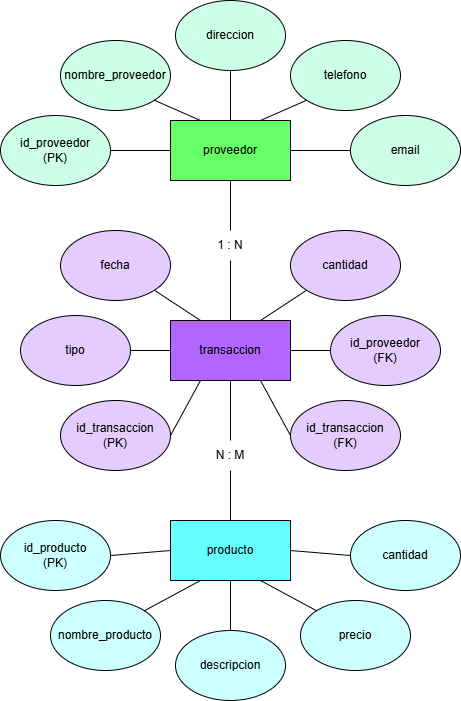

The diagram above was exported from draw.io. Its source (the exported page's mxGraphModel, read from the mxfile embedded in the PNG):
<mxGraphModel dx="730" dy="467" grid="1" gridSize="10" guides="1" tooltips="1" connect="1" arrows="1" fold="1" page="1" pageScale="1" pageWidth="850" pageHeight="1100" math="0" shadow="0">
  <root>
    <mxCell id="0" />
    <mxCell id="1" parent="0" />
    <mxCell id="3" value="transaccion" style="rounded=0;whiteSpace=wrap;html=1;fillColor=#B266FF;" vertex="1" parent="1">
      <mxGeometry x="320" y="370" width="120" height="60" as="geometry" />
    </mxCell>
    <mxCell id="4" value="producto" style="rounded=0;whiteSpace=wrap;html=1;fillColor=#66FFFF;" vertex="1" parent="1">
      <mxGeometry x="320" y="570" width="120" height="60" as="geometry" />
    </mxCell>
    <mxCell id="5" value="id_proveedor&lt;div&gt;(PK)&lt;span style=&quot;color: rgb(63, 63, 63); font-family: monospace; font-size: 0px; text-align: start; text-wrap-mode: nowrap; background-color: transparent;&quot;&gt;%3CmxGraphModel%3E%3Croot%3E%3CmxCell%20id%3D%220%22%2F%3E%3CmxCell%20id%3D%221%22%20parent%3D%220%22%2F%3E%3CmxCell%20id%3D%222%22%20value%3D%22transaccion%22%20style%3D%22rounded%3D0%3BwhiteSpace%3Dwrap%3Bhtml%3D1%3B%22%20vertex%3D%221%22%20parent%3D%221%22%3E%3CmxGeometry%20x%3D%22280%22%20y%3D%22230%22%20width%3D%22120%22%20height%3D%2260%22%20as%3D%22geometry%22%2F%3E%3C%2FmxCell%3E%3C%2Froot%3E%3C%2FmxGraphModel%3E&lt;/span&gt;&lt;/div&gt;" style="ellipse;whiteSpace=wrap;html=1;fillColor=#CCFFE6;" vertex="1" parent="1">
      <mxGeometry x="150" y="165" width="110" height="70" as="geometry" />
    </mxCell>
    <mxCell id="6" value="id_proveedor&lt;div&gt;(FK)&lt;span style=&quot;color: rgb(63, 63, 63); font-family: monospace; font-size: 0px; text-align: start; text-wrap-mode: nowrap; background-color: transparent;&quot;&gt;%3CmxGraphModel%3E%3Croot%3E%3CmxCell%20id%3D%220%22%2F%3E%3CmxCell%20id%3D%221%22%20parent%3D%220%22%2F%3E%3CmxCell%20id%3D%222%22%20value%3D%22transaccion%22%20style%3D%22rounded%3D0%3BwhiteSpace%3Dwrap%3Bhtml%3D1%3B%22%20vertex%3D%221%22%20parent%3D%221%22%3E%3CmxGeometry%20x%3D%22280%22%20y%3D%22230%22%20width%3D%22120%22%20height%3D%2260%22%20as%3D%22geometry%22%2F%3E%3C%2FmxCell%3E%3C%2Froot%3E%3C%2FmxGraphModel%3E&lt;/span&gt;&lt;/div&gt;" style="ellipse;whiteSpace=wrap;html=1;fillColor=#E5CCFF;" vertex="1" parent="1">
      <mxGeometry x="480" y="365" width="110" height="70" as="geometry" />
    </mxCell>
    <mxCell id="7" value="id_transaccion&lt;div&gt;(PK)&lt;span style=&quot;color: rgb(63, 63, 63); font-family: monospace; font-size: 0px; text-align: start; text-wrap-mode: nowrap; background-color: transparent;&quot;&gt;%3CmxGraphModel%3E%3Croot%3E%3CmxCell%20id%3D%220%22%2F%3E%3CmxCell%20id%3D%221%22%20parent%3D%220%22%2F%3E%3CmxCell%20id%3D%222%22%20value%3D%22transaccion%22%20style%3D%22rounded%3D0%3BwhiteSpace%3Dwrap%3Bhtml%3D1%3B%22%20vertex%3D%221%22%20parent%3D%221%22%3E%3CmxGeometry%20x%3D%22280%22%20y%3D%22230%22%20width%3D%22120%22%20height%3D%2260%22%20as%3D%22geometry%22%2F%3E%3C%2FmxCell%3E%3C%2Froot%3E%3C%2FmxGraphModel%3E&lt;/span&gt;&lt;/div&gt;" style="ellipse;whiteSpace=wrap;html=1;fillColor=#E5CCFF;" vertex="1" parent="1">
      <mxGeometry x="210" y="450" width="110" height="70" as="geometry" />
    </mxCell>
    <mxCell id="8" value="id_transaccion&lt;div&gt;(FK)&lt;span style=&quot;color: rgb(63, 63, 63); font-family: monospace; font-size: 0px; text-align: start; text-wrap-mode: nowrap; background-color: transparent;&quot;&gt;%3CmxGraphModel%3E%3Croot%3E%3CmxCell%20id%3D%220%22%2F%3E%3CmxCell%20id%3D%221%22%20parent%3D%220%22%2F%3E%3CmxCell%20id%3D%222%22%20value%3D%22transaccion%22%20style%3D%22rounded%3D0%3BwhiteSpace%3Dwrap%3Bhtml%3D1%3B%22%20vertex%3D%221%22%20parent%3D%221%22%3E%3CmxGeometry%20x%3D%22280%22%20y%3D%22230%22%20width%3D%22120%22%20height%3D%2260%22%20as%3D%22geometry%22%2F%3E%3C%2FmxCell%3E%3C%2Froot%3E%3C%2FmxGraphModel%3E&lt;/span&gt;&lt;/div&gt;" style="ellipse;whiteSpace=wrap;html=1;fillColor=#E5CCFF;" vertex="1" parent="1">
      <mxGeometry x="440" y="450" width="110" height="70" as="geometry" />
    </mxCell>
    <mxCell id="9" value="id_producto&lt;div&gt;(PK)&lt;span style=&quot;color: rgb(63, 63, 63); font-family: monospace; font-size: 0px; text-align: start; text-wrap-mode: nowrap; background-color: transparent;&quot;&gt;%3CmxGraphModel%3E%3Croot%3E%3CmxCell%20id%3D%220%22%2F%3E%3CmxCell%20id%3D%221%22%20parent%3D%220%22%2F%3E%3CmxCell%20id%3D%222%22%20value%3D%22transaccion%22%20style%3D%22rounded%3D0%3BwhiteSpace%3Dwrap%3Bhtml%3D1%3B%22%20vertex%3D%221%22%20parent%3D%221%22%3E%3CmxGeometry%20x%3D%22280%22%20y%3D%22230%22%20width%3D%22120%22%20height%3D%2260%22%20as%3D%22geometry%22%2F%3E%3C%2FmxCell%3E%3C%2Froot%3E%3C%2FmxGraphModel%3E&lt;/span&gt;&lt;/div&gt;" style="ellipse;whiteSpace=wrap;html=1;fillColor=#CCFFFF;" vertex="1" parent="1">
      <mxGeometry x="150" y="570" width="110" height="70" as="geometry" />
    </mxCell>
    <mxCell id="10" value="&lt;div style=&quot;text-align: center;&quot;&gt;&lt;span style=&quot;text-align: start; background-color: transparent; color: rgb(63, 63, 63);&quot;&gt;&lt;font color=&quot;#000000&quot;&gt;nombre_proveedor&lt;/font&gt;&lt;/span&gt;&lt;span style=&quot;background-color: transparent; font-family: monospace; font-size: 0px; text-align: start; text-wrap-mode: nowrap;&quot;&gt;%3CmxGraphModel%3E%3Croot%3E%3CmxCell%20id%3D%220%22%2F%3E%3CmxCell%20id%3D%221%22%20parent%3D%220%22%2F%3E%3CmxCell%20id%3D%222%22%20value%3D%22transaccion%22%20style%3D%22rounded%3D0%3BwhiteSpace%3Dwrap%3Bhtml%3D1%3B%22%20vertex%3D%221%22%20parent%3D%221%22%3E%3CmxGeometry%20x%3D%22280%22%20y%3D%22230%22%20width%3D%22120%22%20height%3D%2260%22%20as%3D%22geometry%22%2F%3E%3C%2FmxCell%3E%3C%2Froot%3E%3C%2FmxGraphModel%3E&lt;/span&gt;&lt;/div&gt;" style="ellipse;whiteSpace=wrap;html=1;fillColor=#CCFFE6;" vertex="1" parent="1">
      <mxGeometry x="210" y="90" width="110" height="70" as="geometry" />
    </mxCell>
    <mxCell id="11" value="&lt;div style=&quot;text-align: start;&quot;&gt;&lt;font color=&quot;#000000&quot;&gt;direccion&lt;/font&gt;&lt;/div&gt;" style="ellipse;whiteSpace=wrap;html=1;fillColor=#CCFFE6;" vertex="1" parent="1">
      <mxGeometry x="325" y="50" width="110" height="70" as="geometry" />
    </mxCell>
    <mxCell id="12" value="&lt;div style=&quot;text-align: start;&quot;&gt;&lt;font color=&quot;#000000&quot;&gt;telefono&lt;/font&gt;&lt;/div&gt;" style="ellipse;whiteSpace=wrap;html=1;fillColor=#CCFFE6;" vertex="1" parent="1">
      <mxGeometry x="440" y="90" width="110" height="70" as="geometry" />
    </mxCell>
    <mxCell id="13" value="&lt;div style=&quot;text-align: start;&quot;&gt;&lt;font color=&quot;#000000&quot;&gt;email&lt;/font&gt;&lt;/div&gt;" style="ellipse;whiteSpace=wrap;html=1;fillColor=#CCFFE6;" vertex="1" parent="1">
      <mxGeometry x="500" y="165" width="110" height="70" as="geometry" />
    </mxCell>
    <mxCell id="14" value="&lt;div style=&quot;text-align: start;&quot;&gt;&lt;font color=&quot;#000000&quot;&gt;tipo&lt;/font&gt;&lt;/div&gt;" style="ellipse;whiteSpace=wrap;html=1;fillColor=#E5CCFF;" vertex="1" parent="1">
      <mxGeometry x="170" y="365" width="110" height="70" as="geometry" />
    </mxCell>
    <mxCell id="15" value="&lt;div style=&quot;text-align: start;&quot;&gt;&lt;font color=&quot;#000000&quot;&gt;fecha&lt;/font&gt;&lt;/div&gt;" style="ellipse;whiteSpace=wrap;html=1;fillColor=#E5CCFF;" vertex="1" parent="1">
      <mxGeometry x="210" y="280" width="110" height="70" as="geometry" />
    </mxCell>
    <mxCell id="16" value="&lt;div style=&quot;text-align: start;&quot;&gt;&lt;font color=&quot;#000000&quot;&gt;cantidad&lt;/font&gt;&lt;/div&gt;" style="ellipse;whiteSpace=wrap;html=1;fillColor=#E5CCFF;" vertex="1" parent="1">
      <mxGeometry x="440" y="280" width="110" height="70" as="geometry" />
    </mxCell>
    <mxCell id="17" value="nombre_producto&lt;span style=&quot;background-color: transparent; font-family: monospace; font-size: 0px; text-align: start; text-wrap-mode: nowrap;&quot;&gt;%3CmxGraphModel%3E%3Croot%3E%3CmxCell%20id%3D%220%22%2F%3E%3CmxCell%20id%3D%221%22%20parent%3D%220%22%2F%3E%3CmxCell%20id%3D%222%22%20value%3D%22transaccion%22%20style%3D%22rounded%3D0%3BwhiteSpace%3Dwrap%3Bhtml%3D1%3B%22%20vertex%3D%221%22%20parent%3D%221%22%3E%3CmxGeometry%20x%3D%22280%22%20y%3D%22230%22%20width%3D%22120%22%20height%3D%2260%22%20as%3D%22geometry%22%2F%3E%3C%2FmxCell%3E%3C%2Froot%3E%3C%2FmxGraphModel%3E&lt;/span&gt;" style="ellipse;whiteSpace=wrap;html=1;fillColor=#CCFFFF;" vertex="1" parent="1">
      <mxGeometry x="200" y="650" width="110" height="70" as="geometry" />
    </mxCell>
    <mxCell id="18" value="descripcion" style="ellipse;whiteSpace=wrap;html=1;fillColor=#CCFFFF;" vertex="1" parent="1">
      <mxGeometry x="325" y="680" width="110" height="70" as="geometry" />
    </mxCell>
    <mxCell id="19" value="precio" style="ellipse;whiteSpace=wrap;html=1;fillColor=#CCFFFF;" vertex="1" parent="1">
      <mxGeometry x="450" y="650" width="110" height="70" as="geometry" />
    </mxCell>
    <mxCell id="20" value="cantidad" style="ellipse;whiteSpace=wrap;html=1;fillColor=#CCFFFF;" vertex="1" parent="1">
      <mxGeometry x="500" y="570" width="110" height="70" as="geometry" />
    </mxCell>
    <mxCell id="21" value="" style="endArrow=none;html=1;entryX=0;entryY=0.5;entryDx=0;entryDy=0;exitX=1;exitY=0.5;exitDx=0;exitDy=0;" edge="1" parent="1" source="9" target="4">
      <mxGeometry width="50" height="50" relative="1" as="geometry">
        <mxPoint x="350" y="560" as="sourcePoint" />
        <mxPoint x="400" y="510" as="targetPoint" />
      </mxGeometry>
    </mxCell>
    <mxCell id="22" value="" style="endArrow=none;html=1;entryX=0.25;entryY=1;entryDx=0;entryDy=0;exitX=1;exitY=0;exitDx=0;exitDy=0;" edge="1" parent="1" source="17" target="4">
      <mxGeometry width="50" height="50" relative="1" as="geometry">
        <mxPoint x="350" y="560" as="sourcePoint" />
        <mxPoint x="400" y="510" as="targetPoint" />
      </mxGeometry>
    </mxCell>
    <mxCell id="23" value="" style="endArrow=none;html=1;entryX=0.5;entryY=1;entryDx=0;entryDy=0;exitX=0.5;exitY=0;exitDx=0;exitDy=0;" edge="1" parent="1" source="18" target="4">
      <mxGeometry width="50" height="50" relative="1" as="geometry">
        <mxPoint x="350" y="560" as="sourcePoint" />
        <mxPoint x="400" y="510" as="targetPoint" />
      </mxGeometry>
    </mxCell>
    <mxCell id="24" value="" style="endArrow=none;html=1;entryX=0.75;entryY=1;entryDx=0;entryDy=0;exitX=0;exitY=0;exitDx=0;exitDy=0;" edge="1" parent="1" source="19" target="4">
      <mxGeometry width="50" height="50" relative="1" as="geometry">
        <mxPoint x="350" y="560" as="sourcePoint" />
        <mxPoint x="400" y="510" as="targetPoint" />
      </mxGeometry>
    </mxCell>
    <mxCell id="25" value="" style="endArrow=none;html=1;entryX=1;entryY=0.5;entryDx=0;entryDy=0;exitX=0;exitY=0.5;exitDx=0;exitDy=0;" edge="1" parent="1" source="20" target="4">
      <mxGeometry width="50" height="50" relative="1" as="geometry">
        <mxPoint x="350" y="560" as="sourcePoint" />
        <mxPoint x="400" y="510" as="targetPoint" />
      </mxGeometry>
    </mxCell>
    <mxCell id="26" value="" style="endArrow=none;html=1;entryX=0.25;entryY=1;entryDx=0;entryDy=0;exitX=1;exitY=0.5;exitDx=0;exitDy=0;" edge="1" parent="1" source="7" target="3">
      <mxGeometry width="50" height="50" relative="1" as="geometry">
        <mxPoint x="350" y="370" as="sourcePoint" />
        <mxPoint x="400" y="320" as="targetPoint" />
      </mxGeometry>
    </mxCell>
    <mxCell id="27" value="" style="endArrow=none;html=1;entryX=0;entryY=0.5;entryDx=0;entryDy=0;exitX=1;exitY=0.5;exitDx=0;exitDy=0;" edge="1" parent="1" source="14" target="3">
      <mxGeometry width="50" height="50" relative="1" as="geometry">
        <mxPoint x="350" y="370" as="sourcePoint" />
        <mxPoint x="400" y="320" as="targetPoint" />
      </mxGeometry>
    </mxCell>
    <mxCell id="28" value="" style="endArrow=none;html=1;entryX=0.25;entryY=0;entryDx=0;entryDy=0;exitX=1;exitY=1;exitDx=0;exitDy=0;" edge="1" parent="1" source="15" target="3">
      <mxGeometry width="50" height="50" relative="1" as="geometry">
        <mxPoint x="350" y="460" as="sourcePoint" />
        <mxPoint x="400" y="410" as="targetPoint" />
      </mxGeometry>
    </mxCell>
    <mxCell id="29" value="" style="endArrow=none;html=1;entryX=0.75;entryY=0;entryDx=0;entryDy=0;exitX=0;exitY=1;exitDx=0;exitDy=0;" edge="1" parent="1" source="16" target="3">
      <mxGeometry width="50" height="50" relative="1" as="geometry">
        <mxPoint x="350" y="460" as="sourcePoint" />
        <mxPoint x="400" y="410" as="targetPoint" />
      </mxGeometry>
    </mxCell>
    <mxCell id="30" value="" style="endArrow=none;html=1;entryX=1;entryY=0.5;entryDx=0;entryDy=0;exitX=0;exitY=0.5;exitDx=0;exitDy=0;" edge="1" parent="1" source="6" target="3">
      <mxGeometry width="50" height="50" relative="1" as="geometry">
        <mxPoint x="350" y="460" as="sourcePoint" />
        <mxPoint x="400" y="410" as="targetPoint" />
      </mxGeometry>
    </mxCell>
    <mxCell id="31" value="" style="endArrow=none;html=1;entryX=0.75;entryY=1;entryDx=0;entryDy=0;exitX=0;exitY=0.5;exitDx=0;exitDy=0;" edge="1" parent="1" source="8" target="3">
      <mxGeometry width="50" height="50" relative="1" as="geometry">
        <mxPoint x="350" y="460" as="sourcePoint" />
        <mxPoint x="400" y="410" as="targetPoint" />
      </mxGeometry>
    </mxCell>
    <mxCell id="32" value="" style="endArrow=none;html=1;entryX=0.5;entryY=0;entryDx=0;entryDy=0;exitX=0.5;exitY=1;exitDx=0;exitDy=0;" edge="1" parent="1" source="11" target="2">
      <mxGeometry width="50" height="50" relative="1" as="geometry">
        <mxPoint x="350" y="170" as="sourcePoint" />
        <mxPoint x="400" y="120" as="targetPoint" />
      </mxGeometry>
    </mxCell>
    <mxCell id="33" value="" style="endArrow=none;html=1;entryX=0.25;entryY=0;entryDx=0;entryDy=0;exitX=1;exitY=1;exitDx=0;exitDy=0;" edge="1" parent="1" source="10" target="2">
      <mxGeometry width="50" height="50" relative="1" as="geometry">
        <mxPoint x="350" y="170" as="sourcePoint" />
        <mxPoint x="400" y="120" as="targetPoint" />
      </mxGeometry>
    </mxCell>
    <mxCell id="34" value="" style="endArrow=none;html=1;entryX=0;entryY=0.5;entryDx=0;entryDy=0;exitX=1;exitY=0.5;exitDx=0;exitDy=0;" edge="1" parent="1" source="5" target="2">
      <mxGeometry width="50" height="50" relative="1" as="geometry">
        <mxPoint x="350" y="170" as="sourcePoint" />
        <mxPoint x="400" y="120" as="targetPoint" />
      </mxGeometry>
    </mxCell>
    <mxCell id="35" value="" style="endArrow=none;html=1;entryX=0.75;entryY=0;entryDx=0;entryDy=0;exitX=0;exitY=1;exitDx=0;exitDy=0;" edge="1" parent="1" source="12" target="2">
      <mxGeometry width="50" height="50" relative="1" as="geometry">
        <mxPoint x="350" y="170" as="sourcePoint" />
        <mxPoint x="400" y="120" as="targetPoint" />
      </mxGeometry>
    </mxCell>
    <mxCell id="36" value="" style="endArrow=none;html=1;entryX=1;entryY=0.5;entryDx=0;entryDy=0;exitX=0;exitY=0.5;exitDx=0;exitDy=0;" edge="1" parent="1" source="13" target="2">
      <mxGeometry width="50" height="50" relative="1" as="geometry">
        <mxPoint x="350" y="170" as="sourcePoint" />
        <mxPoint x="400" y="120" as="targetPoint" />
      </mxGeometry>
    </mxCell>
    <mxCell id="37" value="" style="endArrow=none;html=1;entryX=0.5;entryY=1;entryDx=0;entryDy=0;exitX=0.5;exitY=0;exitDx=0;exitDy=0;" edge="1" parent="1" source="41" target="3">
      <mxGeometry width="50" height="50" relative="1" as="geometry">
        <mxPoint x="350" y="460" as="sourcePoint" />
        <mxPoint x="400" y="410" as="targetPoint" />
      </mxGeometry>
    </mxCell>
    <mxCell id="38" value="" style="endArrow=none;html=1;entryX=0.5;entryY=0;entryDx=0;entryDy=0;exitX=0.5;exitY=1;exitDx=0;exitDy=0;" edge="1" parent="1" source="39" target="3">
      <mxGeometry width="50" height="50" relative="1" as="geometry">
        <mxPoint x="350" y="460" as="sourcePoint" />
        <mxPoint x="400" y="410" as="targetPoint" />
      </mxGeometry>
    </mxCell>
    <mxCell id="40" value="" style="endArrow=none;html=1;entryX=0.5;entryY=0;entryDx=0;entryDy=0;exitX=0.5;exitY=1;exitDx=0;exitDy=0;" edge="1" parent="1" source="2" target="39">
      <mxGeometry width="50" height="50" relative="1" as="geometry">
        <mxPoint x="380" y="230" as="sourcePoint" />
        <mxPoint x="380" y="370" as="targetPoint" />
      </mxGeometry>
    </mxCell>
    <mxCell id="39" value="1 : N" style="text;html=1;align=center;verticalAlign=middle;whiteSpace=wrap;rounded=0;" vertex="1" parent="1">
      <mxGeometry x="350" y="280" width="60" height="30" as="geometry" />
    </mxCell>
    <mxCell id="42" value="" style="endArrow=none;html=1;entryX=0.5;entryY=1;entryDx=0;entryDy=0;exitX=0.5;exitY=0;exitDx=0;exitDy=0;" edge="1" parent="1" source="4" target="41">
      <mxGeometry width="50" height="50" relative="1" as="geometry">
        <mxPoint x="380" y="570" as="sourcePoint" />
        <mxPoint x="380" y="430" as="targetPoint" />
      </mxGeometry>
    </mxCell>
    <mxCell id="41" value="N : M" style="text;html=1;align=center;verticalAlign=middle;whiteSpace=wrap;rounded=0;" vertex="1" parent="1">
      <mxGeometry x="350" y="490" width="60" height="30" as="geometry" />
    </mxCell>
    <mxCell id="2" value="proveedor" style="rounded=0;whiteSpace=wrap;html=1;fillColor=#66FF66;" vertex="1" parent="1">
      <mxGeometry x="320" y="170" width="120" height="60" as="geometry" />
    </mxCell>
  </root>
</mxGraphModel>